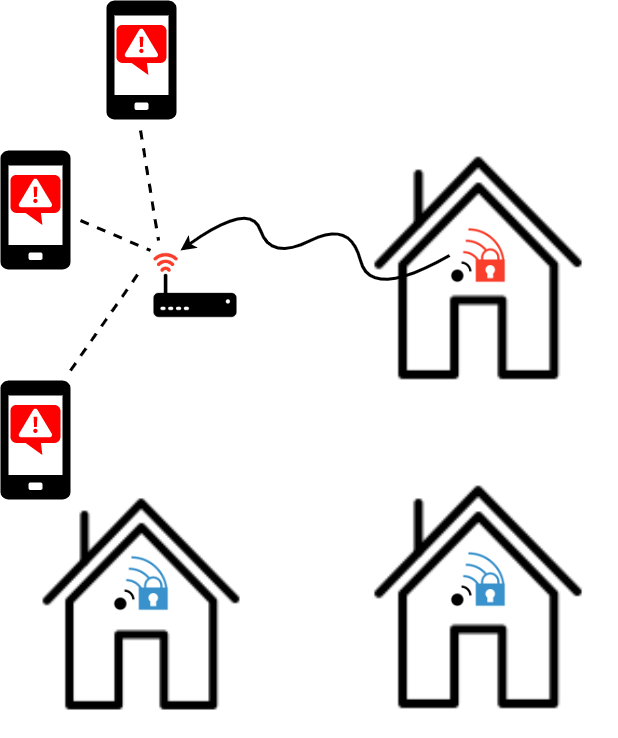

The diagram above was exported from draw.io. Its source (the exported page's mxGraphModel, read from the mxfile embedded in the PNG):
<mxGraphModel dx="2013" dy="880" grid="1" gridSize="10" guides="1" tooltips="1" connect="1" arrows="1" fold="1" page="1" pageScale="1" pageWidth="827" pageHeight="1169" math="0" shadow="0">
  <root>
    <mxCell id="0" />
    <mxCell id="1" parent="0" />
    <mxCell id="HCN27w9PTP_tjH2RNGSx-10" value="" style="pointerEvents=1;shadow=0;dashed=0;html=1;strokeColor=none;fillColor=ffffff;labelPosition=center;verticalLabelPosition=bottom;verticalAlign=top;outlineConnect=0;align=center;shape=mxgraph.office.devices.cell_phone_generic;" vertex="1" parent="1">
      <mxGeometry x="-800" y="480" width="70" height="119" as="geometry" />
    </mxCell>
    <mxCell id="HCN27w9PTP_tjH2RNGSx-28" value="" style="shape=image;html=1;verticalAlign=top;verticalLabelPosition=bottom;labelBackgroundColor=#ffffff;imageAspect=0;aspect=fixed;image=https://cdn0.iconfinder.com/data/icons/security-double-color-red-and-black-vol-3/52/router__wifi__signal__device-128.png" vertex="1" parent="1">
      <mxGeometry x="-650" y="570" width="90" height="90" as="geometry" />
    </mxCell>
    <mxCell id="HCN27w9PTP_tjH2RNGSx-30" value="" style="shape=image;html=1;verticalAlign=top;verticalLabelPosition=bottom;labelBackgroundColor=#ffffff;imageAspect=0;aspect=fixed;image=https://cdn3.iconfinder.com/data/icons/sympletts-free-sampler/128/home-128.png" vertex="1" parent="1">
      <mxGeometry x="-460" y="790" width="276" height="276" as="geometry" />
    </mxCell>
    <mxCell id="HCN27w9PTP_tjH2RNGSx-31" value="" style="shape=image;html=1;verticalAlign=top;verticalLabelPosition=bottom;labelBackgroundColor=#ffffff;imageAspect=0;aspect=fixed;image=https://cdn3.iconfinder.com/data/icons/sympletts-free-sampler/128/home-128.png" vertex="1" parent="1">
      <mxGeometry x="-790" y="804" width="262" height="262" as="geometry" />
    </mxCell>
    <mxCell id="HCN27w9PTP_tjH2RNGSx-34" value="" style="shape=image;html=1;verticalAlign=top;verticalLabelPosition=bottom;labelBackgroundColor=#ffffff;imageAspect=0;aspect=fixed;image=https://cdn0.iconfinder.com/data/icons/security-double-colour-blue-black-vol-4/52/wifi__secure__signal__lock-128.png" vertex="1" parent="1">
      <mxGeometry x="-688" y="884" width="58" height="58" as="geometry" />
    </mxCell>
    <mxCell id="HCN27w9PTP_tjH2RNGSx-35" value="" style="shape=image;html=1;verticalAlign=top;verticalLabelPosition=bottom;labelBackgroundColor=#ffffff;imageAspect=0;aspect=fixed;image=https://cdn3.iconfinder.com/data/icons/sympletts-free-sampler/128/home-128.png" vertex="1" parent="1">
      <mxGeometry x="-460" y="461" width="276" height="276" as="geometry" />
    </mxCell>
    <mxCell id="HCN27w9PTP_tjH2RNGSx-37" value="" style="shape=image;html=1;verticalAlign=top;verticalLabelPosition=bottom;labelBackgroundColor=#ffffff;imageAspect=0;aspect=fixed;image=https://cdn0.iconfinder.com/data/icons/security-double-colour-blue-black-vol-4/52/wifi__secure__signal__lock-128.png" vertex="1" parent="1">
      <mxGeometry x="-351" y="880" width="58" height="58" as="geometry" />
    </mxCell>
    <mxCell id="HCN27w9PTP_tjH2RNGSx-53" value="" style="verticalLabelPosition=bottom;html=1;verticalAlign=top;align=center;strokeColor=none;fillColor=red;shape=mxgraph.azure.notification_topic;" vertex="1" parent="1">
      <mxGeometry x="-790" y="504.5" width="50" height="50" as="geometry" />
    </mxCell>
    <mxCell id="HCN27w9PTP_tjH2RNGSx-63" value="" style="pointerEvents=1;shadow=0;dashed=0;html=1;strokeColor=none;fillColor=ffffff;labelPosition=center;verticalLabelPosition=bottom;verticalAlign=top;outlineConnect=0;align=center;shape=mxgraph.office.devices.cell_phone_generic;" vertex="1" parent="1">
      <mxGeometry x="-694" y="330" width="70" height="119" as="geometry" />
    </mxCell>
    <mxCell id="HCN27w9PTP_tjH2RNGSx-64" value="" style="verticalLabelPosition=bottom;html=1;verticalAlign=top;align=center;strokeColor=none;fillColor=red;shape=mxgraph.azure.notification_topic;" vertex="1" parent="1">
      <mxGeometry x="-684" y="354.5" width="50" height="50" as="geometry" />
    </mxCell>
    <mxCell id="HCN27w9PTP_tjH2RNGSx-65" value="" style="pointerEvents=1;shadow=0;dashed=0;html=1;strokeColor=none;fillColor=ffffff;labelPosition=center;verticalLabelPosition=bottom;verticalAlign=top;outlineConnect=0;align=center;shape=mxgraph.office.devices.cell_phone_generic;" vertex="1" parent="1">
      <mxGeometry x="-800" y="710" width="70" height="119" as="geometry" />
    </mxCell>
    <mxCell id="HCN27w9PTP_tjH2RNGSx-66" value="" style="verticalLabelPosition=bottom;html=1;verticalAlign=top;align=center;strokeColor=none;fillColor=red;shape=mxgraph.azure.notification_topic;" vertex="1" parent="1">
      <mxGeometry x="-790" y="734.5" width="50" height="50" as="geometry" />
    </mxCell>
    <mxCell id="HCN27w9PTP_tjH2RNGSx-70" value="" style="curved=1;endArrow=classic;html=1;exitX=0;exitY=0.5;exitDx=0;exitDy=0;strokeWidth=3;" edge="1" parent="1" source="HCN27w9PTP_tjH2RNGSx-33">
      <mxGeometry width="50" height="50" relative="1" as="geometry">
        <mxPoint x="-500" y="890" as="sourcePoint" />
        <mxPoint x="-620" y="580" as="targetPoint" />
        <Array as="points">
          <mxPoint x="-430" y="630" />
          <mxPoint x="-450" y="550" />
          <mxPoint x="-530" y="590" />
          <mxPoint x="-550" y="530" />
        </Array>
      </mxGeometry>
    </mxCell>
    <mxCell id="HCN27w9PTP_tjH2RNGSx-33" value="" style="shape=image;html=1;verticalAlign=top;verticalLabelPosition=bottom;labelBackgroundColor=#ffffff;imageAspect=0;aspect=fixed;image=https://cdn0.iconfinder.com/data/icons/security-double-color-red-and-black-vol-4/52/wifi__secure__signal__lock-128.png" vertex="1" parent="1">
      <mxGeometry x="-351" y="556" width="58" height="58" as="geometry" />
    </mxCell>
    <mxCell id="HCN27w9PTP_tjH2RNGSx-71" value="" style="endArrow=none;dashed=1;html=1;strokeWidth=3;" edge="1" parent="1">
      <mxGeometry width="50" height="50" relative="1" as="geometry">
        <mxPoint x="-730" y="700" as="sourcePoint" />
        <mxPoint x="-660" y="600" as="targetPoint" />
      </mxGeometry>
    </mxCell>
    <mxCell id="HCN27w9PTP_tjH2RNGSx-73" value="" style="endArrow=none;dashed=1;html=1;entryX=0;entryY=0.111;entryDx=0;entryDy=0;entryPerimeter=0;strokeWidth=3;" edge="1" parent="1" target="HCN27w9PTP_tjH2RNGSx-28">
      <mxGeometry width="50" height="50" relative="1" as="geometry">
        <mxPoint x="-720" y="550" as="sourcePoint" />
        <mxPoint x="-650" y="610" as="targetPoint" />
      </mxGeometry>
    </mxCell>
    <mxCell id="HCN27w9PTP_tjH2RNGSx-74" value="" style="endArrow=none;dashed=1;html=1;entryX=0.089;entryY=0;entryDx=0;entryDy=0;entryPerimeter=0;strokeWidth=3;endFill=0;" edge="1" parent="1" target="HCN27w9PTP_tjH2RNGSx-28">
      <mxGeometry width="50" height="50" relative="1" as="geometry">
        <mxPoint x="-660" y="460" as="sourcePoint" />
        <mxPoint x="-634" y="570" as="targetPoint" />
      </mxGeometry>
    </mxCell>
  </root>
</mxGraphModel>